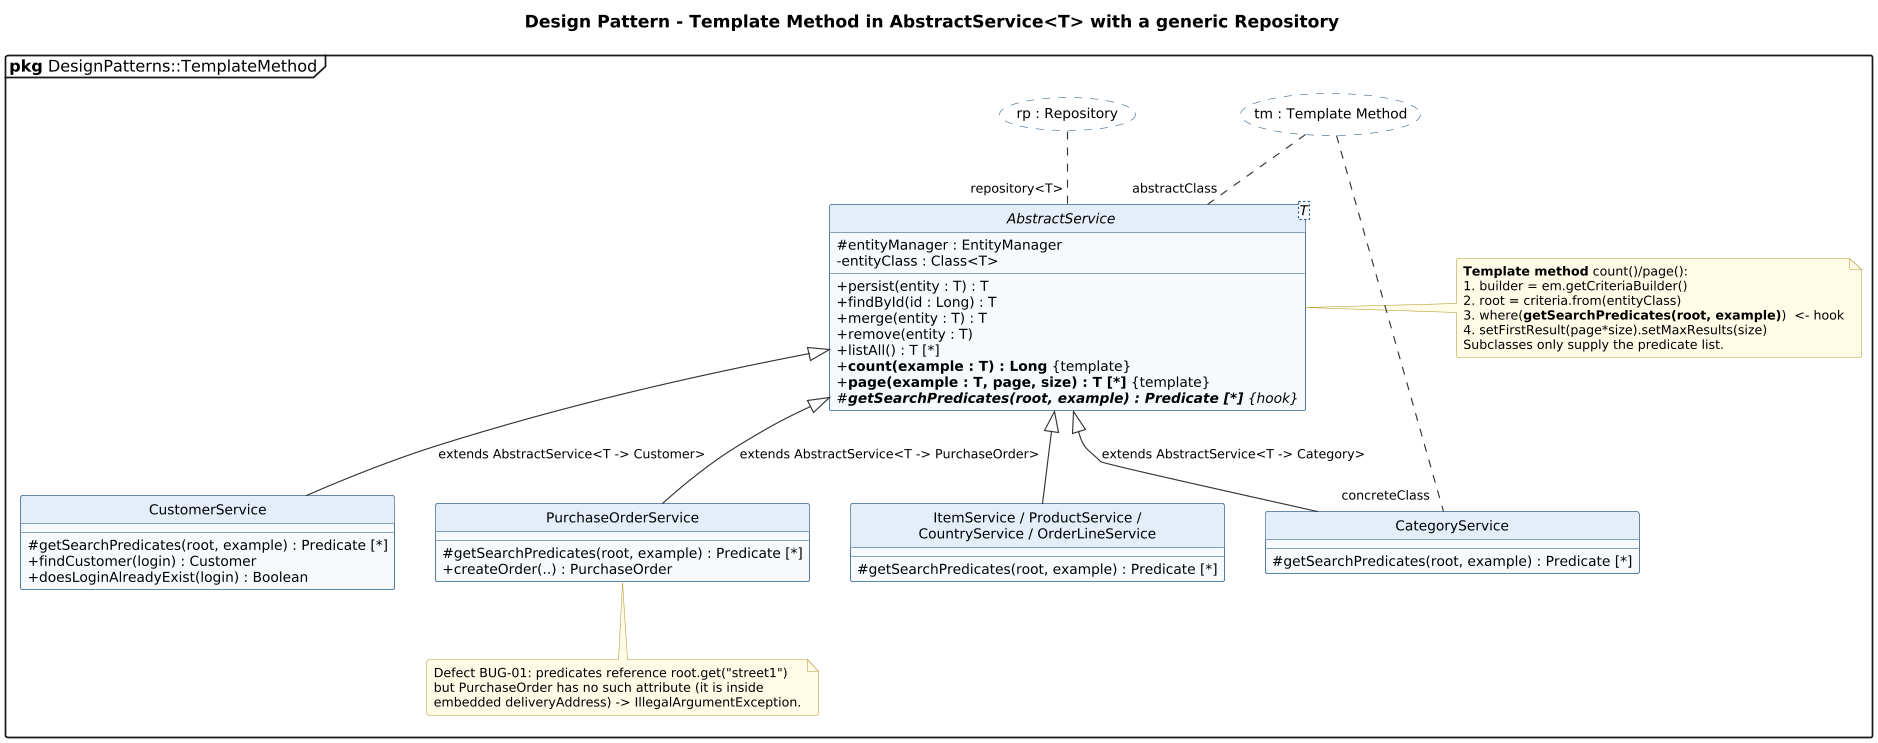

The diagram above was rendered by PlantUML. Its source (embedded in the PNG):
@startuml 21-template-method-generic-dao
' @kind: Class (design pattern)
' @summary: Template Method, Layer Supertype and Repository/Generic DAO in AbstractService<T>.
!include ../_style.iuml
allowmixing
skinparam usecaseBorderStyle dashed
skinparam usecaseBackgroundColor #FFFFFF
mainframe **pkg** DesignPatterns::TemplateMethod
title Design Pattern - Template Method in AbstractService<T> with a generic Repository

usecase "tm : Template Method" as TM
usecase "rp : Repository" as RP

abstract class "AbstractService<T>" as AS {
  # entityManager : EntityManager
  - entityClass : Class<T>
  + persist(entity : T) : T
  + findById(id : Long) : T
  + merge(entity : T) : T
  + remove(entity : T)
  + listAll() : T [*]
  + **count(example : T) : Long** {template}
  + **page(example : T, page, size) : T [*]** {template}
  # {abstract} **getSearchPredicates(root, example) : Predicate [*]** {hook}
}
class CategoryService {
  # getSearchPredicates(root, example) : Predicate [*]
}
class CustomerService {
  # getSearchPredicates(root, example) : Predicate [*]
  + findCustomer(login) : Customer
  + doesLoginAlreadyExist(login) : Boolean
}
class PurchaseOrderService {
  # getSearchPredicates(root, example) : Predicate [*]
  + createOrder(..) : PurchaseOrder
}
class "ItemService / ProductService /\nCountryService / OrderLineService" as Others {
  # getSearchPredicates(root, example) : Predicate [*]
}

AS <|-- CategoryService : extends AbstractService<T -> Category>
AS <|-- CustomerService : extends AbstractService<T -> Customer>
AS <|-- PurchaseOrderService : extends AbstractService<T -> PurchaseOrder>
AS <|-- Others

TM .. "abstractClass" AS
TM .. "concreteClass" CategoryService
RP .. "repository<T>" AS

note right of AS
  **Template method** count()/page():
  1. builder = em.getCriteriaBuilder()
  2. root = criteria.from(entityClass)
  3. where(**getSearchPredicates(root, example)**)  <- hook
  4. setFirstResult(page*size).setMaxResults(size)
  Subclasses only supply the predicate list.
end note

note bottom of PurchaseOrderService
  Defect BUG-01: predicates reference root.get("street1")
  but PurchaseOrder has no such attribute (it is inside
  embedded deliveryAddress) -> IllegalArgumentException.
end note
@enduml